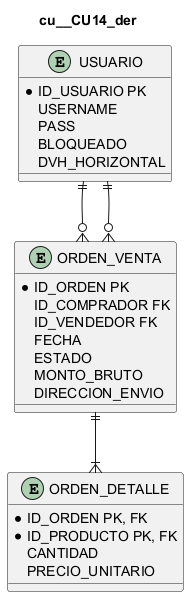

The diagram above was rendered by PlantUML. Its source (embedded in the PNG):
@startuml
title cu__CU14_der
entity "USUARIO" as USUARIO {
  *ID_USUARIO PK
  USERNAME
  PASS
  BLOQUEADO
  DVH_HORIZONTAL
}
entity "ORDEN_VENTA" as ORDEN {
  *ID_ORDEN PK
  ID_COMPRADOR FK
  ID_VENDEDOR FK
  FECHA
  ESTADO
  MONTO_BRUTO
  DIRECCION_ENVIO
}
entity "ORDEN_DETALLE" as ITEM {
  *ID_ORDEN PK, FK
  *ID_PRODUCTO PK, FK
  CANTIDAD
  PRECIO_UNITARIO
}
USUARIO ||--o{ ORDEN
USUARIO ||--o{ ORDEN
ORDEN ||--|{ ITEM
@enduml